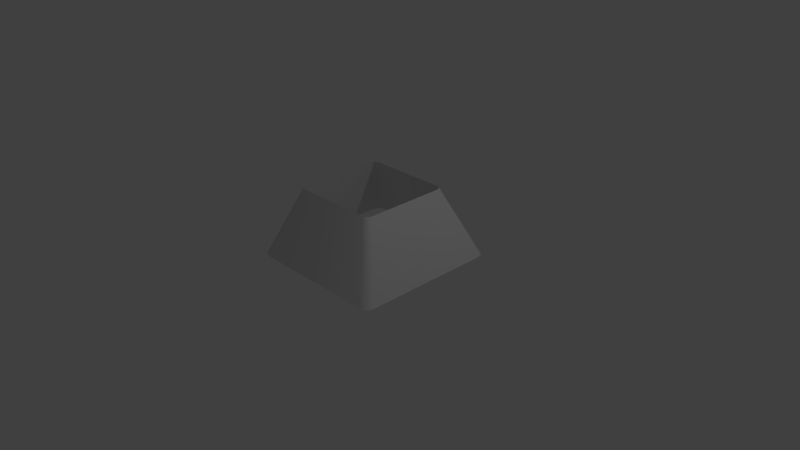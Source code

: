 # Source: kbdw.blend  (saved by Blender 2.76.0; exported with 4.5.12 LTS)
import bpy
from mathutils import Matrix  # noqa: F401  (used for matrix-valued properties, if any)

bpy.ops.wm.read_factory_settings(use_empty=True)
scene = bpy.context.scene
scene.name = 'Scene'

# ---- collections
col_collection_1 = bpy.data.collections.new('Collection 1'); scene.collection.children.link(col_collection_1)

# ---- materials (node trees are filled in below, after node groups)
mat_material = bpy.data.materials.new('Material')
mat_material.alpha_threshold = 0.0
mat_material.use_transparent_shadow = False
mat_material.roughness = 0.5
mat_material.line_color = (0.0, 0.0, 0.0, 1.0)

# ---- material node trees

# ---- world
world_world = bpy.data.worlds.new('World'); scene.world = world_world
world_world.color = (0.05088, 0.05088, 0.05088)
world_world.use_sun_shadow = False
world_world.sun_shadow_jitter_overblur = 0.0
world_world.cycles.sampling_method = 'MANUAL'
world_world.cycles.sample_map_resolution = 256

# ---- cameras
cam_camera = bpy.data.cameras.new('Camera')
cam_camera.clip_end = 100.0
cam_camera.lens = 35.0
cam_camera.sensor_width = 32.0
cam_camera.sensor_height = 18.0
cam_camera.ortho_scale = 7.314
cam_camera.dof.focus_distance = 0.0
cam_camera.dof.aperture_fstop = 128.0

# ---- lights
light_lamp = bpy.data.lights.new('Lamp', 'POINT')
light_lamp.transmission_factor = 0.0
light_lamp.cutoff_distance = 30.0
light_lamp.energy = 100.0
light_lamp.shadow_buffer_clip_start = 1.001
light_lamp.shadow_soft_size = 0.1
light_lamp.shadow_maximum_resolution = 0.006
light_lamp.use_absolute_resolution = True
light_lamp.cycles.use_multiple_importance_sampling = False

# ---- meshes
me_cube = bpy.data.meshes.new('Cube')
me_cube.from_pydata([(0.975, 0.975, 0.004328), (0.975, -0.975, 0.004328), (-0.975, -0.975, 0.004328), (-0.975, 0.975, 0.004328), (1.0, 0.875, 0.004328), (1.0, -5.96e-08, 0.004328), (1.0, -0.875, 0.004328), (0.875, 1.0, 0.004328), (1.788e-07, 1.0, 0.004328), (-0.875, 1.0, 0.004328), (0.875, -1.0, 0.004328), (-1.788e-07, -1.0, 0.004328), (-0.875, -1.0, 0.004328), (-1.0, -0.875, 0.004328), (-1.0, 2.98e-07, 0.004328), (-1.0, 0.875, 0.004328), (0.5816, 0.5954, 0.9295), (0.5816, -0.5954, 0.9295), (-0.6091, -0.5954, 0.9295), (-0.6091, 0.5954, 0.9295), (0.6046, 0.541, 0.9295), (0.6046, 7.542e-09, 0.9295), (0.6046, -0.541, 0.9295), (0.5273, 0.6183, 0.9295), (-0.01375, 0.6183, 0.9295), (-0.5548, 0.6183, 0.9295), (0.5273, -0.6183, 0.9295), (-0.01375, -0.6183, 0.9295), (-0.5548, -0.6183, 0.9295), (-0.6321, -0.541, 0.9295), (-0.6321, 2.287e-07, 0.9295), (-0.6321, 0.541, 0.9295), (-0.5548, 0.6183, 0.9295), (-0.6321, 0.541, 0.9295), (-0.5548, -0.6183, 0.9295), (-0.6321, -0.541, 0.9295)], [(25, 32), (31, 33), (19, 32), (29, 35), (34, 28), (19, 33), (18, 34), (18, 35), (32, 24), (30, 33), (35, 30), (27, 34)], [(12, 28, 18, 2), (1, 17, 26, 10), (15, 31, 19, 3), (10, 26, 27, 11), (0, 16, 20, 4), (11, 27, 28, 12), (4, 20, 21, 5), (2, 18, 29, 13), (5, 21, 22, 6), (13, 29, 30, 14), (0, 7, 23, 16), (6, 22, 17, 1), (14, 30, 31, 15), (7, 8, 24, 23), (9, 3, 19, 25), (8, 9, 25, 24)])
me_cube.polygons.foreach_set('use_smooth', [True] * 16)
_uv = me_cube.uv_layers.new(name='UVMap')
_uv.uv.foreach_set('vector', [0.3815, 0.5065, 0.3569, 0.5548, 0.3538, 0.5484, 0.3741, 0.5019, 0.3791, 0.6232, 0.3575, 0.6454, 0.3578, 0.6378, 0.3806, 0.6159, 0.2458, 0.4982, 0.259, 0.5385, 0.2507, 0.5406, 0.2339, 0.4961, 0.3806, 0.6159, 0.3578, 0.6378, 0.3561, 0.5995, 0.3812, 0.5807, 0.232, 0.6137, 0.2447, 0.6361, 0.253, 0.6597, 0.232, 0.6316, 0.3812, 0.5807, 0.3561, 0.5995, 0.3569, 0.5548, 0.3815, 0.5065, 0.232, 0.6316, 0.253, 0.6597, 0.2535, 0.6549, 0.2481, 0.6557, 0.3741, 0.5019, 0.3538, 0.5484, 0.3488, 0.541, 0.3651, 0.5009, 0.2481, 0.6557, 0.2535, 0.6549, 0.3556, 0.6547, 0.3614, 0.6576, 0.3651, 0.5009, 0.3488, 0.541, 0.3034, 0.5354, 0.3149, 0.5048, 0.232, 0.6137, 0.2314, 0.6058, 0.2451, 0.6319, 0.2447, 0.6361, 0.3614, 0.6576, 0.3556, 0.6547, 0.3575, 0.6454, 0.3791, 0.6232, 0.3149, 0.5048, 0.3034, 0.5354, 0.259, 0.5385, 0.2458, 0.4982, 0.2314, 0.6058, 0.2305, 0.5767, 0.2443, 0.5983, 0.2451, 0.6319, 0.2285, 0.5171, 0.2339, 0.4961, 0.2507, 0.5406, 0.2453, 0.5467, 0.2305, 0.5767, 0.2285, 0.5171, 0.2453, 0.5467, 0.2443, 0.5983])
me_cube.materials.append(mat_material)
me_cube.use_remesh_preserve_volume = False
me_cube.use_remesh_preserve_attributes = False
me_cube.use_mirror_vertex_groups = False
me_cube.update()

# ---- objects
ob_cube = bpy.data.objects.new('Cube', me_cube)
ob_lamp = bpy.data.objects.new('Lamp', light_lamp)
ob_camera = bpy.data.objects.new('Camera', cam_camera)

# ---- transforms, parenting, visibility, modifiers, constraints
ob_cube.location = (0.0, 0.0, 0.0)
ob_cube.lock_rotations_4d = False
ob_cube.empty_display_type = 'ARROWS'
ob_cube.lineart.crease_threshold = 0.0
ob_lamp.location = (4.076, 1.005, 5.904)
ob_lamp.rotation_euler = (0.6503, 0.05522, 1.866)
ob_lamp.lock_rotations_4d = False
ob_lamp.empty_display_type = 'ARROWS'
ob_lamp.color = (0.0, 0.0, 0.0, 0.0)
ob_lamp.lineart.crease_threshold = 0.0
ob_camera.location = (7.481, -6.508, 5.344)
ob_camera.rotation_euler = (1.109, 0.01082, 0.8149)
ob_camera.lock_rotations_4d = False
ob_camera.empty_display_type = 'ARROWS'
ob_camera.color = (0.0, 0.0, 0.0, 0.0)
ob_camera.display_type = 'WIRE'
ob_camera.lineart.crease_threshold = 0.0

# ---- collection membership
col_collection_1.objects.link(ob_cube)
col_collection_1.objects.link(ob_lamp)
col_collection_1.objects.link(ob_camera)

# ---- scene / render settings (as saved in the file)
scene.camera = ob_camera
scene.frame_start = 1; scene.frame_end = 250; scene.frame_set(1)
scene.render.engine = 'BLENDER_EEVEE_NEXT'
scene.render.resolution_percentage = 50
scene.render.dither_intensity = 0.0
scene.cycles.use_denoising = False
scene.cycles.samples = 10
scene.cycles.sampling_pattern = 'TABULATED_SOBOL'
scene.cycles.light_sampling_threshold = 0.0
scene.cycles.use_adaptive_sampling = False
scene.cycles.use_light_tree = False
scene.cycles.blur_glossy = 0.0
scene.cycles.pixel_filter_type = 'GAUSSIAN'
scene.cycles.sample_clamp_indirect = 0.0
scene.view_settings.view_transform = 'Standard'
bpy.context.view_layer.update()
